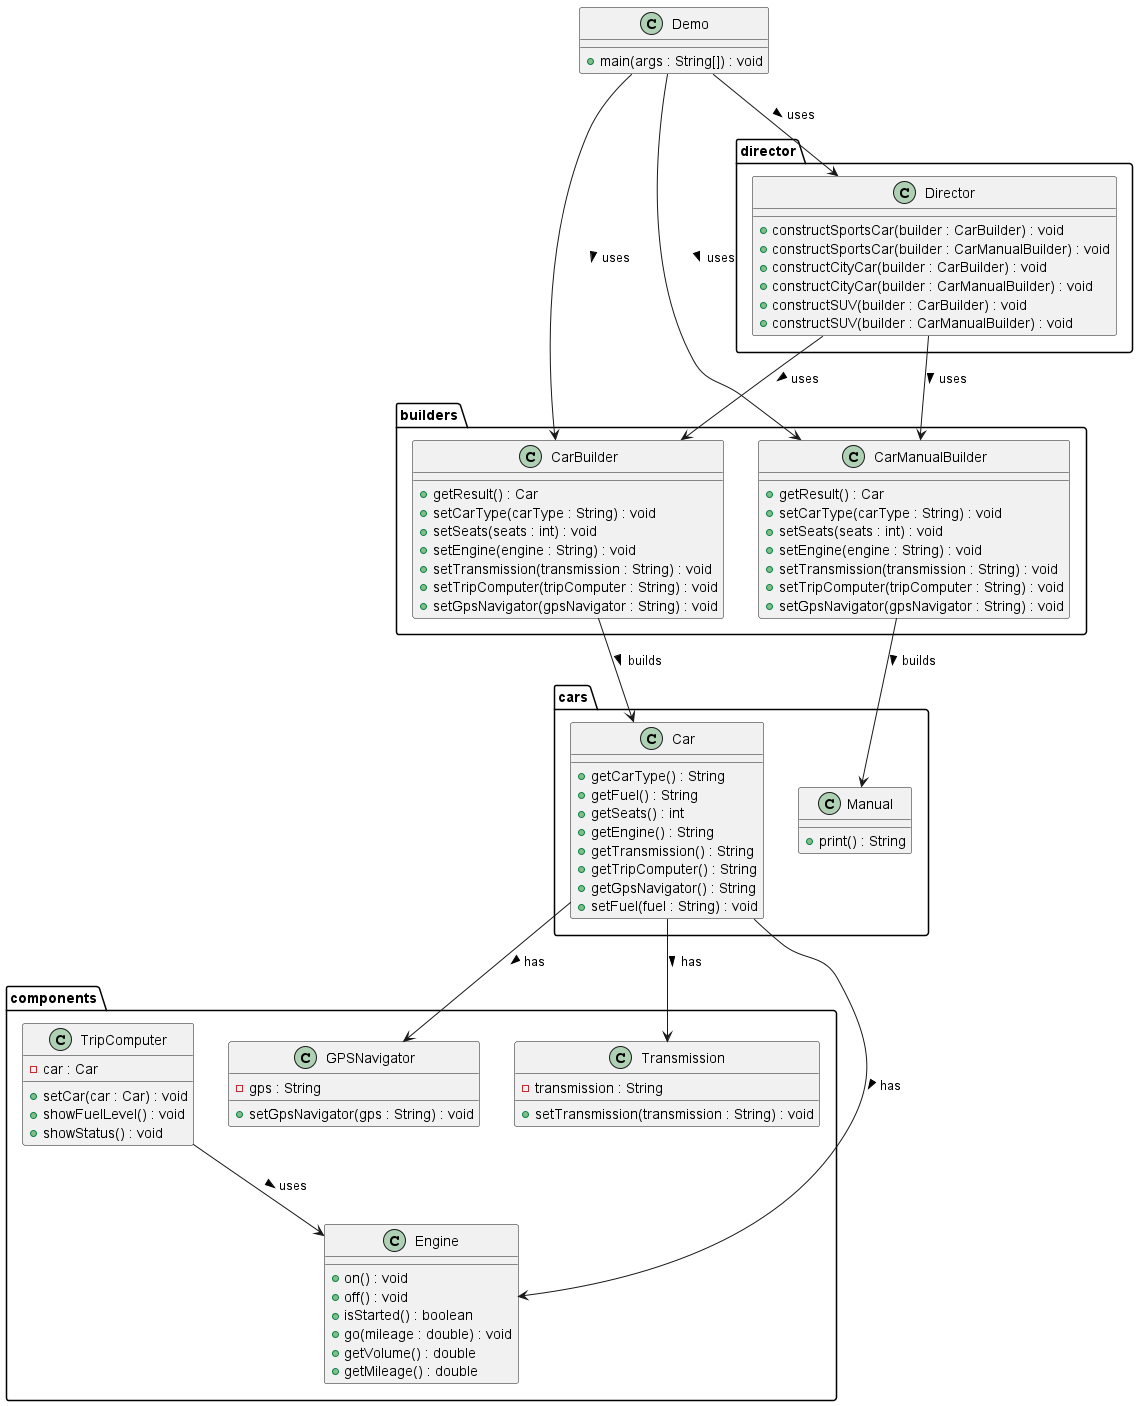

The diagram above was rendered by PlantUML. Its source (embedded in the PNG):
@startuml
package "builders" {
  class CarBuilder {
    +getResult() : Car
    +setCarType(carType : String) : void
    +setSeats(seats : int) : void
    +setEngine(engine : String) : void
    +setTransmission(transmission : String) : void
    +setTripComputer(tripComputer : String) : void
    +setGpsNavigator(gpsNavigator : String) : void
  }
  class CarManualBuilder {
    +getResult() : Car
    +setCarType(carType : String) : void
    +setSeats(seats : int) : void
    +setEngine(engine : String) : void
    +setTransmission(transmission : String) : void
    +setTripComputer(tripComputer : String) : void
    +setGpsNavigator(gpsNavigator : String) : void
  }
}

package "cars" {
  class Car {
    +getCarType() : String
    +getFuel() : String
    +getSeats() : int
    +getEngine() : String
    +getTransmission() : String
    +getTripComputer() : String
    +getGpsNavigator() : String
    +setFuel(fuel : String) : void
  }
  class Manual {
    +print() : String
  }
}

package "components" {

  class GPSNavigator {
    -gps : String
    +setGpsNavigator(gps : String) : void
  }

  class Engine {
    +on() : void
    +off() : void
    +isStarted() : boolean
    +go(mileage : double) : void
    +getVolume() : double
    +getMileage() : double
  }

  class Transmission {
    -transmission : String
    +setTransmission(transmission : String) : void
  }
  
  class TripComputer {
    -car : Car
    +setCar(car : Car) : void
    +showFuelLevel() : void
    +showStatus() : void
  }
}

package "director" {
  class Director {
    +constructSportsCar(builder : CarBuilder) : void
    +constructSportsCar(builder : CarManualBuilder) : void
    +constructCityCar(builder : CarBuilder) : void
    +constructCityCar(builder : CarManualBuilder) : void
    +constructSUV(builder : CarBuilder) : void
    +constructSUV(builder : CarManualBuilder) : void
  }
}

class Demo {
  +main(args : String[]) : void
}

Demo --> Director : uses >
Demo --> CarBuilder : uses >
Demo --> CarManualBuilder : uses >
Director --> CarBuilder : uses >
Director --> CarManualBuilder : uses >
CarBuilder --> Car : builds >
CarManualBuilder --> Manual : builds >
Car --> Engine : has >
TripComputer --> Engine : uses >
Car --> Transmission : has >
Car --> GPSNavigator : has >


@enduml